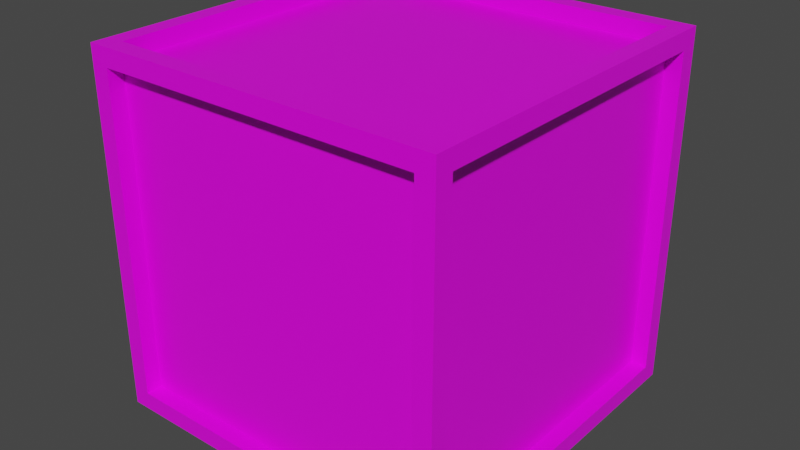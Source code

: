 # Source: WoodenBox.blend  (saved by Blender 2.91.10; exported with 4.5.12 LTS)
import bpy
from mathutils import Matrix  # noqa: F401  (used for matrix-valued properties, if any)

bpy.ops.wm.read_factory_settings(use_empty=True)
scene = bpy.context.scene
scene.name = 'Scene'

# ---- collections
col_collection = bpy.data.collections.new('Collection'); scene.collection.children.link(col_collection)

# ---- images (referenced by path relative to the original .blend; pixels are not part of the script)
import os
ASSET_DIR = os.environ.get("B2B_ASSET_DIR", "")  # directory of the original .blend (textures are referenced by path, not embedded)
HERE = os.path.dirname(os.path.abspath(__file__))  # packed textures are extracted next to this script under _unpacked/

def load_image(name, relpath, width, height, colorspace="sRGB"):
    """Load a texture the original file referenced (path relative to the .blend, or extracted next to this script)."""
    p = next((c for c in (os.path.join(HERE, relpath), os.path.join(ASSET_DIR, relpath)) if relpath and os.path.exists(c)), "")
    if p:
        img = bpy.data.images.load(p, check_existing=True)
        img.name = name
    else:  # same state as the original file: an image datablock whose file is absent (Cycles renders it pink)
        img = bpy.data.images.new(name, width, height)
        img.source = "FILE"
        img.filepath = "//" + (relpath or name)
    img.colorspace_settings.name = colorspace
    return img
img_woodtexture1_jpg = load_image('woodTexture1.jpg', 'woodTexture1.jpg', 1024, 1024, 'sRGB')

# ---- materials (node trees are filled in below, after node groups)
mat_material = bpy.data.materials.new('Material')
mat_material.alpha_threshold = 0.0
mat_material.use_transparent_shadow = False
mat_material.line_color = (0.0, 0.0, 0.0, 1.0)

# ---- material node trees
mat_material.use_nodes = True; mat_material.node_tree.nodes.clear()
_N = mat_material.node_tree.nodes; _L = mat_material.node_tree.links
n0 = _N.new('ShaderNodeOutputMaterial'); n0.name = 'Material Output'; n0.location = (300, 300)
n1 = _N.new('ShaderNodeBsdfPrincipled'); n1.name = 'Principled BSDF'; n1.location = (10, 300)
n1.distribution = 'GGX'
n1.subsurface_method = 'BURLEY'
n1.inputs[2].default_value = 0.4
n1.inputs[3].default_value = 1.45
n1.inputs[27].default_value = (0.0, 0.0, 0.0, 1.0)
n1.inputs[28].default_value = 1.0
n2 = _N.new('ShaderNodeTexImage'); n2.name = 'Image Texture'; n2.location = (-280, 280)
n2.image = img_woodtexture1_jpg
_L.new(n1.outputs[0], n0.inputs[0])
_L.new(n2.outputs[0], n1.inputs[0])
n0.is_active_output = True

# ---- world
world_world = bpy.data.worlds.new('World'); scene.world = world_world
world_world.use_nodes = True; world_world.node_tree.nodes.clear()
_N = world_world.node_tree.nodes; _L = world_world.node_tree.links
n0 = _N.new('ShaderNodeOutputWorld'); n0.name = 'World Output'; n0.location = (300, 300)
n1 = _N.new('ShaderNodeBackground'); n1.name = 'Background'; n1.location = (10, 300)
n1.inputs[0].default_value = (0.05088, 0.05088, 0.05088, 1.0)
_L.new(n1.outputs[0], n0.inputs[0])
n0.is_active_output = True
world_world.color = (0.05088, 0.05088, 0.05088)
world_world.use_sun_shadow = False
world_world.sun_shadow_jitter_overblur = 0.0

# ---- meshes
me_cube_001 = bpy.data.meshes.new('Cube.001')
me_cube_001.from_pydata([(-0.9, -1.0, -0.9), (-0.9, -1.0, 0.9), (-1.0, 0.9, -0.9), (-1.0, 0.9, 0.9), (0.9, -1.0, -0.9), (0.9, -1.0, 0.9), (0.9, 1.0, -0.9), (0.9, 1.0, 0.9), (-1.0, -0.9, -0.9), (-1.0, -0.9, 0.9), (1.0, -0.9, 0.9), (1.0, -0.9, -0.9), (-0.9, 1.0, -0.9), (-0.9, -0.9, -1.0), (-0.9, -0.9, 1.0), (-0.9, 1.0, 0.9), (-0.9, 0.9, 1.0), (-0.9, 0.9, -1.0), (1.0, 0.9, -0.9), (1.0, 0.9, 0.9), (0.9, 0.9, 1.0), (0.9, 0.9, -1.0), (0.9, -0.9, -1.0), (0.9, -0.9, 1.0), (-1.0, -1.0, 1.0), (-1.0, 1.0, 1.0), (1.0, 1.0, 1.0), (1.0, -1.0, 1.0), (-1.0, 1.0, -1.0), (-1.0, -1.0, -1.0), (1.0, 1.0, -1.0), (1.0, -1.0, -1.0), (-0.9, -0.91, -0.9), (-0.9, -0.91, 0.9), (0.9, -0.91, 0.9), (0.9, -0.91, -0.9), (-0.91, 0.9, -0.9), (-0.91, -0.9, -0.9), (-0.91, -0.9, 0.9), (-0.91, 0.9, 0.9), (-0.9, 0.91, 0.9), (-0.9, 0.91, -0.9), (0.9, 0.91, -0.9), (0.9, 0.91, 0.9), (0.91, 0.9, 0.9), (0.91, 0.9, -0.9), (0.91, -0.9, -0.9), (0.91, -0.9, 0.9), (-0.9, -0.9, 0.91), (-0.9, 0.9, 0.91), (0.9, 0.9, 0.91), (0.9, -0.9, 0.91), (-0.9, 0.9, -0.91), (-0.9, -0.9, -0.91), (0.9, 0.9, -0.91), (0.9, -0.9, -0.91)], [], [(5, 1, 33, 34), (13, 17, 52, 53), (11, 18, 45, 46), (9, 3, 39, 38), (16, 14, 48, 49), (6, 12, 41, 42), (0, 1, 24, 29), (5, 4, 31, 27), (4, 0, 29, 31), (1, 5, 27, 24), (8, 2, 28, 29), (9, 8, 29, 24), (3, 9, 24, 25), (2, 3, 25, 28), (15, 12, 28, 25), (12, 6, 30, 28), (7, 15, 25, 26), (6, 7, 26, 30), (19, 18, 30, 26), (18, 11, 31, 30), (10, 19, 26, 27), (11, 10, 27, 31), (14, 16, 25, 24), (16, 20, 26, 25), (20, 23, 27, 26), (23, 14, 24, 27), (17, 13, 29, 28), (21, 17, 28, 30), (22, 21, 30, 31), (13, 22, 31, 29), (37, 38, 39, 36), (41, 40, 43, 42), (45, 44, 47, 46), (35, 34, 33, 32), (52, 54, 55, 53), (50, 49, 48, 51), (15, 7, 43, 40), (20, 16, 49, 50), (3, 2, 36, 39), (19, 10, 47, 44), (17, 21, 54, 52), (7, 6, 42, 43), (23, 20, 50, 51), (10, 11, 46, 47), (21, 22, 55, 54), (14, 23, 51, 48), (22, 13, 53, 55), (1, 0, 32, 33), (2, 8, 37, 36), (4, 5, 34, 35), (12, 15, 40, 41), (8, 9, 38, 37), (18, 19, 44, 45), (0, 4, 35, 32)])
_uv = me_cube_001.uv_layers.new(name='UVMap')
_uv.uv.foreach_set('vector', [0.6125, 0.7625, 0.6125, 0.9875, 0.6125, 0.9875, 0.6125, 0.7625, 0.413, 0.923, 0.413, 0.09673, 0.413, 0.09673, 0.413, 0.923, 0.5796, 0.923, 0.5796, 0.09673, 0.5796, 0.09673, 0.5796, 0.923, 0.8569, 0.0904, 0.8569, 0.9166, 0.8569, 0.9166, 0.8569, 0.0904, 0.762, 0.09673, 0.762, 0.923, 0.762, 0.923, 0.762, 0.09673, 0.3875, 0.4875, 0.3875, 0.2625, 0.3875, 0.2625, 0.3875, 0.4875, 0.491, 0.07586, 0.491, 0.9432, 0.4428, 0.9914, 0.4428, 0.02768, 0.5557, 0.9501, 0.5557, 0.08272, 0.6039, 0.03454, 0.6039, 0.9982, 0.3875, 0.7625, 0.3875, 0.9875, 0.375, 1.0, 0.375, 0.75, 0.6125, 0.9875, 0.6125, 0.7625, 0.625, 0.75, 0.625, 1.0, 0.9782, 0.0904, 0.9782, 0.9166, 0.9323, 0.9625, 0.9323, 0.04449, 0.9361, 0.9226, 0.9361, 0.05529, 0.9843, 0.007101, 0.9843, 0.9708, 0.8569, 0.9166, 0.8569, 0.0904, 0.9028, 0.04449, 0.9028, 0.9625, 0.9057, 0.08272, 0.9057, 0.9501, 0.8575, 0.9982, 0.8575, 0.03454, 0.8093, 0.9501, 0.8093, 0.08272, 0.8575, 0.03454, 0.8575, 0.9982, 0.3875, 0.2625, 0.3875, 0.4875, 0.375, 0.5, 0.375, 0.25, 0.6125, 0.4875, 0.6125, 0.2625, 0.625, 0.25, 0.625, 0.5, 0.7789, 0.08272, 0.7789, 0.9501, 0.7307, 0.9982, 0.7307, 0.03454, 0.6825, 0.9501, 0.6825, 0.08272, 0.7307, 0.03454, 0.7307, 0.9982, 0.5796, 0.09673, 0.5796, 0.923, 0.5337, 0.9689, 0.5337, 0.05083, 0.6347, 0.923, 0.6347, 0.09673, 0.6806, 0.05083, 0.6806, 0.9689, 0.6521, 0.08272, 0.6521, 0.9501, 0.6039, 0.9982, 0.6039, 0.03454, 0.762, 0.923, 0.762, 0.09673, 0.8079, 0.05083, 0.8079, 0.9689, 0.8625, 0.5125, 0.6375, 0.5125, 0.625, 0.5, 0.875, 0.5, 0.7265, 0.09673, 0.7265, 0.923, 0.6806, 0.9689, 0.6806, 0.05083, 0.6375, 0.7375, 0.8625, 0.7375, 0.875, 0.75, 0.625, 0.75, 0.413, 0.09673, 0.413, 0.923, 0.3671, 0.9689, 0.3671, 0.05083, 0.3625, 0.5125, 0.1375, 0.5125, 0.125, 0.5, 0.375, 0.5, 0.4878, 0.923, 0.4878, 0.09673, 0.5337, 0.05083, 0.5337, 0.9689, 0.1375, 0.7375, 0.3625, 0.7375, 0.375, 0.75, 0.125, 0.75, -0.000917, 0.005948, 0.9841, 0.005948, 0.9841, 0.991, -0.000917, 0.991, 0.9841, 0.9945, -0.0009171, 0.9945, -0.0009171, 0.009521, 0.9841, 0.009521, 0.004667, 0.003993, 0.9897, 0.003993, 0.9897, 0.989, 0.004667, 0.989, 0.9953, 0.004049, 0.9953, 0.9891, 0.01025, 0.9891, 0.01025, 0.004049, 0.006598, 0.007893, 0.9952, 0.007893, 0.9952, 0.9965, 0.006598, 0.9965, 0.9992, 0.009249, 0.9992, 0.9987, 0.00968, 0.9987, 0.00968, 0.009248, 0.6125, 0.2625, 0.6125, 0.4875, 0.6125, 0.4875, 0.6125, 0.2625, 0.6375, 0.5125, 0.8625, 0.5125, 0.8625, 0.5125, 0.6375, 0.5125, 0.9057, 0.9501, 0.9057, 0.08272, 0.9057, 0.08272, 0.9057, 0.9501, 0.6347, 0.09673, 0.6347, 0.923, 0.6347, 0.923, 0.6347, 0.09673, 0.1375, 0.5125, 0.3625, 0.5125, 0.3625, 0.5125, 0.1375, 0.5125, 0.7789, 0.9501, 0.7789, 0.08272, 0.7789, 0.08272, 0.7789, 0.9501, 0.7265, 0.923, 0.7265, 0.09673, 0.7265, 0.09673, 0.7265, 0.923, 0.6521, 0.9501, 0.6521, 0.08272, 0.6521, 0.08272, 0.6521, 0.9501, 0.4878, 0.09673, 0.4878, 0.923, 0.4878, 0.923, 0.4878, 0.09673, 0.8625, 0.7375, 0.6375, 0.7375, 0.6375, 0.7375, 0.8625, 0.7375, 0.3625, 0.7375, 0.1375, 0.7375, 0.1375, 0.7375, 0.3625, 0.7375, 0.491, 0.9432, 0.491, 0.07586, 0.491, 0.07586, 0.491, 0.9432, 0.9782, 0.9166, 0.9782, 0.0904, 0.9782, 0.0904, 0.9782, 0.9166, 0.5557, 0.08272, 0.5557, 0.9501, 0.5557, 0.9501, 0.5557, 0.08272, 0.8093, 0.08272, 0.8093, 0.9501, 0.8093, 0.9501, 0.8093, 0.08272, 0.9361, 0.05529, 0.9361, 0.9226, 0.9361, 0.9226, 0.9361, 0.05529, 0.6825, 0.08272, 0.6825, 0.9501, 0.6825, 0.9501, 0.6825, 0.08272, 0.3875, 0.9875, 0.3875, 0.7625, 0.3875, 0.7625, 0.3875, 0.9875])
me_cube_001.materials.append(mat_material)
me_cube_001.use_remesh_fix_poles = True
me_cube_001.use_remesh_preserve_attributes = False
me_cube_001.use_mirror_vertex_groups = False
me_cube_001.update()

# ---- objects
ob_cube = bpy.data.objects.new('Cube', me_cube_001)

# ---- transforms, parenting, visibility, modifiers, constraints
ob_cube.location = (0.0, 0.0, 0.0)
ob_cube.lineart.crease_threshold = 0.0

# ---- collection membership
col_collection.objects.link(ob_cube)

# ---- scene / render settings (as saved in the file)
scene.frame_start = 1; scene.frame_end = 250; scene.frame_set(1)
scene.render.engine = 'BLENDER_EEVEE_NEXT'
scene.cycles.use_denoising = False
scene.cycles.samples = 128
scene.cycles.sampling_pattern = 'TABULATED_SOBOL'
scene.cycles.use_adaptive_sampling = False
scene.cycles.use_light_tree = False
scene.view_settings.view_transform = 'Filmic'
bpy.context.view_layer.update()

# ---- added for rendering (the .blend has no active camera and no usable light): camera, sun
cam_auto = bpy.data.cameras.new('AutoCamera')
cam_auto.lens = 50.0
cam_auto.sensor_width = 36.0
cam_auto.clip_end = 1000.0
ob_auto_camera = bpy.data.objects.new('AutoCamera', cam_auto)
scene.collection.objects.link(ob_auto_camera)
ob_auto_camera.location = (3.20507, -3.84609, 2.56406)
ob_auto_camera.rotation_euler = (1.09748, -7.21219e-08, 0.694738)
scene.camera = ob_auto_camera
light_auto_sun = bpy.data.lights.new('AutoSun', 'SUN')
light_auto_sun.energy = 3.0
light_auto_sun.angle = 0.0523599
ob_auto_sun = bpy.data.objects.new('AutoSun', light_auto_sun)
scene.collection.objects.link(ob_auto_sun)
ob_auto_sun.rotation_euler = (0.872665, 0.174533, 0.523599)
bpy.context.view_layer.update()

